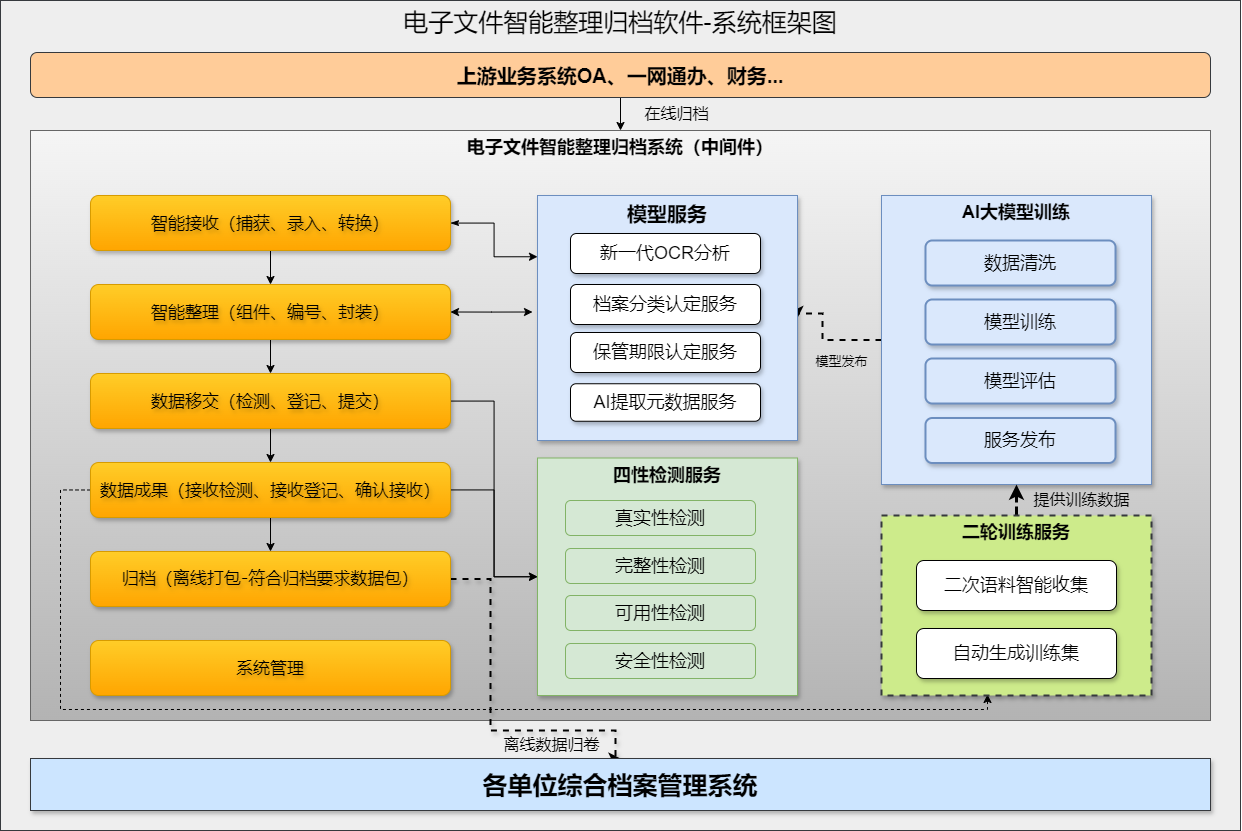

The diagram above was exported from draw.io. Its source (the exported page's mxGraphModel, read from the mxfile embedded in the PNG):
<mxGraphModel dx="2316" dy="900" grid="1" gridSize="10" guides="1" tooltips="1" connect="1" arrows="1" fold="1" page="1" pageScale="1" pageWidth="827" pageHeight="1169" math="0" shadow="0">
  <root>
    <mxCell id="0" />
    <mxCell id="1" parent="0" />
    <mxCell id="cdDNJKbi0CtiinLO9RGu-1" value="电子文件智能整理归档软件-系统框架图" style="rounded=0;whiteSpace=wrap;html=1;fillColor=#eeeeee;strokeColor=#36393d;verticalAlign=top;fontSize=25;fontFamily=Helvetica;textShadow=0;" parent="1" vertex="1">
      <mxGeometry x="-40" y="100" width="1240" height="830" as="geometry" />
    </mxCell>
    <mxCell id="B6yNbFnPn5yZVpr9wofR-37" style="edgeStyle=orthogonalEdgeStyle;rounded=0;orthogonalLoop=1;jettySize=auto;html=1;entryX=0.5;entryY=0;entryDx=0;entryDy=0;fontSize=18;" parent="1" source="B6yNbFnPn5yZVpr9wofR-1" target="B6yNbFnPn5yZVpr9wofR-2" edge="1">
      <mxGeometry relative="1" as="geometry" />
    </mxCell>
    <mxCell id="B6yNbFnPn5yZVpr9wofR-53" value="&lt;font style=&quot;font-size: 16px;&quot;&gt;在线归档&lt;/font&gt;" style="edgeLabel;html=1;align=center;verticalAlign=middle;resizable=0;points=[];labelBackgroundColor=none;" parent="B6yNbFnPn5yZVpr9wofR-37" vertex="1" connectable="0">
      <mxGeometry x="0.2382" y="8" relative="1" as="geometry">
        <mxPoint x="47" y="1" as="offset" />
      </mxGeometry>
    </mxCell>
    <mxCell id="B6yNbFnPn5yZVpr9wofR-1" value="上游业务系统OA、一网通办、财务..." style="rounded=1;whiteSpace=wrap;html=1;fontSize=20;fillColor=#ffcc99;strokeColor=#36393d;fontStyle=1" parent="1" vertex="1">
      <mxGeometry x="-10" y="152" width="1180" height="45" as="geometry" />
    </mxCell>
    <mxCell id="B6yNbFnPn5yZVpr9wofR-2" value="电子文件智能整理归档系统（中间件）" style="rounded=0;whiteSpace=wrap;html=1;verticalAlign=top;fontSize=18;fillColor=#f5f5f5;gradientColor=#b3b3b3;strokeColor=#666666;fontStyle=1;align=center;" parent="1" vertex="1">
      <mxGeometry x="-10" y="230" width="1180" height="590" as="geometry" />
    </mxCell>
    <mxCell id="B6yNbFnPn5yZVpr9wofR-54" style="edgeStyle=orthogonalEdgeStyle;rounded=0;orthogonalLoop=1;jettySize=auto;html=1;entryX=0;entryY=0.25;entryDx=0;entryDy=0;startArrow=classicThin;startFill=1;" parent="1" source="B6yNbFnPn5yZVpr9wofR-4" target="B6yNbFnPn5yZVpr9wofR-23" edge="1">
      <mxGeometry relative="1" as="geometry" />
    </mxCell>
    <mxCell id="B6yNbFnPn5yZVpr9wofR-56" style="edgeStyle=orthogonalEdgeStyle;rounded=0;orthogonalLoop=1;jettySize=auto;html=1;entryX=0.5;entryY=0;entryDx=0;entryDy=0;" parent="1" source="B6yNbFnPn5yZVpr9wofR-4" target="B6yNbFnPn5yZVpr9wofR-5" edge="1">
      <mxGeometry relative="1" as="geometry" />
    </mxCell>
    <mxCell id="B6yNbFnPn5yZVpr9wofR-4" value="智能接收（捕获、录入、转换）" style="rounded=1;whiteSpace=wrap;html=1;fontSize=17;fillColor=#ffcd28;gradientColor=#ffa500;strokeColor=#d79b00;fontStyle=0;fontFamily=Verdana;shadow=1;textShadow=1;" parent="1" vertex="1">
      <mxGeometry x="50" y="295" width="360" height="55" as="geometry" />
    </mxCell>
    <mxCell id="B6yNbFnPn5yZVpr9wofR-51" style="edgeStyle=orthogonalEdgeStyle;rounded=0;orthogonalLoop=1;jettySize=auto;html=1;entryX=0;entryY=0.5;entryDx=0;entryDy=0;startArrow=classic;startFill=1;endArrow=classic;endFill=1;exitX=1;exitY=0.5;exitDx=0;exitDy=0;" parent="1" edge="1" source="B6yNbFnPn5yZVpr9wofR-5">
      <mxGeometry relative="1" as="geometry">
        <mxPoint x="429" y="410.48387096774184" as="sourcePoint" />
        <mxPoint x="492" y="411.5" as="targetPoint" />
      </mxGeometry>
    </mxCell>
    <mxCell id="B6yNbFnPn5yZVpr9wofR-57" value="" style="edgeStyle=orthogonalEdgeStyle;rounded=0;orthogonalLoop=1;jettySize=auto;html=1;" parent="1" source="B6yNbFnPn5yZVpr9wofR-5" target="B6yNbFnPn5yZVpr9wofR-6" edge="1">
      <mxGeometry relative="1" as="geometry" />
    </mxCell>
    <mxCell id="B6yNbFnPn5yZVpr9wofR-5" value="智能整理（组件、编号、封装）" style="rounded=1;whiteSpace=wrap;html=1;fontSize=17;fillColor=#ffcd28;gradientColor=#ffa500;strokeColor=#d79b00;fontStyle=0;fontFamily=Verdana;shadow=1;textShadow=1;" parent="1" vertex="1">
      <mxGeometry x="50" y="384" width="360" height="55" as="geometry" />
    </mxCell>
    <mxCell id="B6yNbFnPn5yZVpr9wofR-47" style="edgeStyle=orthogonalEdgeStyle;rounded=0;orthogonalLoop=1;jettySize=auto;html=1;entryX=0;entryY=0.5;entryDx=0;entryDy=0;" parent="1" source="B6yNbFnPn5yZVpr9wofR-6" target="B6yNbFnPn5yZVpr9wofR-32" edge="1">
      <mxGeometry relative="1" as="geometry" />
    </mxCell>
    <mxCell id="B6yNbFnPn5yZVpr9wofR-58" value="" style="edgeStyle=orthogonalEdgeStyle;rounded=0;orthogonalLoop=1;jettySize=auto;html=1;" parent="1" source="B6yNbFnPn5yZVpr9wofR-6" target="B6yNbFnPn5yZVpr9wofR-7" edge="1">
      <mxGeometry relative="1" as="geometry" />
    </mxCell>
    <mxCell id="B6yNbFnPn5yZVpr9wofR-6" value="数据移交（检测、登记、提交）" style="rounded=1;whiteSpace=wrap;html=1;fontSize=17;fillColor=#ffcd28;gradientColor=#ffa500;strokeColor=#d79b00;fontStyle=0;fontFamily=Verdana;shadow=1;textShadow=1;" parent="1" vertex="1">
      <mxGeometry x="50" y="473" width="360" height="55" as="geometry" />
    </mxCell>
    <mxCell id="B6yNbFnPn5yZVpr9wofR-48" style="edgeStyle=orthogonalEdgeStyle;rounded=0;orthogonalLoop=1;jettySize=auto;html=1;entryX=0;entryY=0.5;entryDx=0;entryDy=0;" parent="1" source="B6yNbFnPn5yZVpr9wofR-7" target="B6yNbFnPn5yZVpr9wofR-32" edge="1">
      <mxGeometry relative="1" as="geometry" />
    </mxCell>
    <mxCell id="B6yNbFnPn5yZVpr9wofR-59" value="" style="edgeStyle=orthogonalEdgeStyle;rounded=0;orthogonalLoop=1;jettySize=auto;html=1;" parent="1" source="B6yNbFnPn5yZVpr9wofR-7" target="B6yNbFnPn5yZVpr9wofR-8" edge="1">
      <mxGeometry relative="1" as="geometry" />
    </mxCell>
    <mxCell id="cdDNJKbi0CtiinLO9RGu-2" style="edgeStyle=orthogonalEdgeStyle;rounded=0;orthogonalLoop=1;jettySize=auto;html=1;entryX=0.5;entryY=1;entryDx=0;entryDy=0;exitX=0;exitY=0.5;exitDx=0;exitDy=0;dashed=1;" parent="1" source="B6yNbFnPn5yZVpr9wofR-7" edge="1">
      <mxGeometry relative="1" as="geometry">
        <mxPoint x="429" y="588.4666666666665" as="sourcePoint" />
        <mxPoint x="947" y="794" as="targetPoint" />
        <Array as="points">
          <mxPoint x="20" y="589" />
          <mxPoint x="20" y="809" />
          <mxPoint x="947" y="809" />
        </Array>
      </mxGeometry>
    </mxCell>
    <mxCell id="B6yNbFnPn5yZVpr9wofR-7" value="数据成果（接收检测、接收登记、确认接收）" style="rounded=1;whiteSpace=wrap;html=1;fontSize=17;fillColor=#ffcd28;gradientColor=#ffa500;strokeColor=#d79b00;fontStyle=0;fontFamily=Verdana;shadow=1;textShadow=1;" parent="1" vertex="1">
      <mxGeometry x="50" y="562" width="360" height="55" as="geometry" />
    </mxCell>
    <mxCell id="B6yNbFnPn5yZVpr9wofR-61" style="edgeStyle=orthogonalEdgeStyle;rounded=0;orthogonalLoop=1;jettySize=auto;html=1;entryX=0.5;entryY=0;entryDx=0;entryDy=0;dashed=1;strokeWidth=2;shadow=1;" parent="1" source="B6yNbFnPn5yZVpr9wofR-8" target="B6yNbFnPn5yZVpr9wofR-9" edge="1">
      <mxGeometry relative="1" as="geometry">
        <Array as="points">
          <mxPoint x="450" y="679" />
          <mxPoint x="450" y="830" />
          <mxPoint x="575" y="830" />
        </Array>
      </mxGeometry>
    </mxCell>
    <mxCell id="B6yNbFnPn5yZVpr9wofR-63" value="&lt;font&gt;离线数据归卷&lt;/font&gt;" style="edgeLabel;html=1;align=center;verticalAlign=middle;resizable=0;points=[];fontSize=16;labelBackgroundColor=none;" parent="B6yNbFnPn5yZVpr9wofR-61" vertex="1" connectable="0">
      <mxGeometry x="0.6141" y="-1" relative="1" as="geometry">
        <mxPoint x="-30" y="12" as="offset" />
      </mxGeometry>
    </mxCell>
    <mxCell id="B6yNbFnPn5yZVpr9wofR-8" value="归档（离线打包-符合归档要求数据包）" style="rounded=1;whiteSpace=wrap;html=1;fontSize=17;fillColor=#ffcd28;gradientColor=#ffa500;strokeColor=#d79b00;fontStyle=0;fontFamily=Verdana;shadow=1;textShadow=1;" parent="1" vertex="1">
      <mxGeometry x="50" y="651" width="360" height="55" as="geometry" />
    </mxCell>
    <mxCell id="B6yNbFnPn5yZVpr9wofR-9" value="各单位综合档案管理系统" style="rounded=0;whiteSpace=wrap;html=1;fontSize=25;fillColor=#cce5ff;strokeColor=#36393d;fontStyle=1;shadow=1;" parent="1" vertex="1">
      <mxGeometry x="-10" y="858" width="1180" height="52" as="geometry" />
    </mxCell>
    <mxCell id="B6yNbFnPn5yZVpr9wofR-46" style="edgeStyle=orthogonalEdgeStyle;rounded=0;orthogonalLoop=1;jettySize=auto;html=1;exitX=0;exitY=0.5;exitDx=0;exitDy=0;entryX=1;entryY=0.5;entryDx=0;entryDy=0;dashed=1;strokeWidth=2;strokeColor=#000000;" parent="1" source="B6yNbFnPn5yZVpr9wofR-10" target="B6yNbFnPn5yZVpr9wofR-23" edge="1">
      <mxGeometry relative="1" as="geometry">
        <Array as="points">
          <mxPoint x="782" y="439" />
          <mxPoint x="782" y="413" />
        </Array>
      </mxGeometry>
    </mxCell>
    <mxCell id="B6yNbFnPn5yZVpr9wofR-62" value="模型发布" style="edgeLabel;html=1;align=center;verticalAlign=middle;resizable=0;points=[];fontSize=13;labelBackgroundColor=none;" parent="B6yNbFnPn5yZVpr9wofR-46" vertex="1" connectable="0">
      <mxGeometry x="0.0755" y="3" relative="1" as="geometry">
        <mxPoint x="21" y="23" as="offset" />
      </mxGeometry>
    </mxCell>
    <mxCell id="B6yNbFnPn5yZVpr9wofR-10" value="AI大模型训练" style="rounded=0;whiteSpace=wrap;html=1;verticalAlign=top;fontSize=18;shadow=1;fillColor=#dae8fc;strokeColor=#6c8ebf;fontStyle=1" parent="1" vertex="1">
      <mxGeometry x="841" y="295" width="270" height="289" as="geometry" />
    </mxCell>
    <mxCell id="B6yNbFnPn5yZVpr9wofR-12" value="数据清洗" style="rounded=1;whiteSpace=wrap;html=1;fontSize=18;shadow=1;fillColor=#dae8fc;strokeColor=#6c8ebf;textShadow=0;fontStyle=0;strokeWidth=2;" parent="1" vertex="1">
      <mxGeometry x="885" y="340" width="190" height="45" as="geometry" />
    </mxCell>
    <mxCell id="B6yNbFnPn5yZVpr9wofR-42" style="edgeStyle=orthogonalEdgeStyle;rounded=0;orthogonalLoop=1;jettySize=auto;html=1;entryX=0.5;entryY=1;entryDx=0;entryDy=0;dashed=1;strokeWidth=3;" parent="1" source="B6yNbFnPn5yZVpr9wofR-13" target="B6yNbFnPn5yZVpr9wofR-10" edge="1">
      <mxGeometry relative="1" as="geometry" />
    </mxCell>
    <mxCell id="cdDNJKbi0CtiinLO9RGu-3" value="提供训练数据" style="edgeLabel;html=1;align=center;verticalAlign=middle;resizable=0;points=[];labelBackgroundColor=none;fontSize=16;" parent="B6yNbFnPn5yZVpr9wofR-42" vertex="1" connectable="0">
      <mxGeometry x="-0.4297" y="-3" relative="1" as="geometry">
        <mxPoint x="61" y="-2" as="offset" />
      </mxGeometry>
    </mxCell>
    <mxCell id="B6yNbFnPn5yZVpr9wofR-13" value="二轮训练服务" style="rounded=0;whiteSpace=wrap;html=1;verticalAlign=top;fontSize=18;shadow=1;fillColor=#cdeb8b;strokeColor=#36393d;fontStyle=1;dashed=1;strokeWidth=2;" parent="1" vertex="1">
      <mxGeometry x="841" y="615" width="270" height="180" as="geometry" />
    </mxCell>
    <mxCell id="B6yNbFnPn5yZVpr9wofR-16" value="系统管理" style="rounded=1;whiteSpace=wrap;html=1;fontSize=17;fillColor=#ffcd28;gradientColor=#ffa500;strokeColor=#d79b00;fontStyle=0;fontFamily=Verdana;shadow=1;textShadow=1;" parent="1" vertex="1">
      <mxGeometry x="50" y="740" width="360" height="55" as="geometry" />
    </mxCell>
    <mxCell id="B6yNbFnPn5yZVpr9wofR-18" value="模型训练" style="rounded=1;whiteSpace=wrap;html=1;fontSize=18;shadow=1;fillColor=#dae8fc;strokeColor=#6c8ebf;textShadow=0;fontStyle=0;strokeWidth=2;" parent="1" vertex="1">
      <mxGeometry x="885" y="399" width="190" height="45" as="geometry" />
    </mxCell>
    <mxCell id="B6yNbFnPn5yZVpr9wofR-19" value="模型评估" style="rounded=1;whiteSpace=wrap;html=1;fontSize=18;shadow=1;fillColor=#dae8fc;strokeColor=#6c8ebf;textShadow=0;fontStyle=0;strokeWidth=2;" parent="1" vertex="1">
      <mxGeometry x="885" y="458" width="190" height="45" as="geometry" />
    </mxCell>
    <mxCell id="B6yNbFnPn5yZVpr9wofR-20" value="服务发布" style="rounded=1;whiteSpace=wrap;html=1;fontSize=18;shadow=1;fillColor=#dae8fc;strokeColor=#6c8ebf;textShadow=0;fontStyle=0;strokeWidth=2;" parent="1" vertex="1">
      <mxGeometry x="885" y="517.5" width="190" height="45" as="geometry" />
    </mxCell>
    <mxCell id="B6yNbFnPn5yZVpr9wofR-23" value="模型服务" style="rounded=0;whiteSpace=wrap;html=1;verticalAlign=top;fontSize=20;shadow=1;fillColor=#dae8fc;strokeColor=#6c8ebf;fontStyle=1" parent="1" vertex="1">
      <mxGeometry x="497" y="295" width="260" height="245" as="geometry" />
    </mxCell>
    <mxCell id="B6yNbFnPn5yZVpr9wofR-24" value="档案分类认定服务" style="rounded=1;whiteSpace=wrap;html=1;fontSize=18;glass=0;shadow=1;" parent="1" vertex="1">
      <mxGeometry x="530" y="384" width="190" height="40" as="geometry" />
    </mxCell>
    <mxCell id="B6yNbFnPn5yZVpr9wofR-25" value="保管期限认定服务" style="rounded=1;whiteSpace=wrap;html=1;fontSize=18;glass=0;shadow=1;" parent="1" vertex="1">
      <mxGeometry x="530" y="432" width="190" height="40" as="geometry" />
    </mxCell>
    <mxCell id="B6yNbFnPn5yZVpr9wofR-26" value="AI提取元数据服务" style="rounded=1;whiteSpace=wrap;html=1;fontSize=18;glass=0;shadow=1;" parent="1" vertex="1">
      <mxGeometry x="530" y="483.25" width="190" height="37.5" as="geometry" />
    </mxCell>
    <mxCell id="B6yNbFnPn5yZVpr9wofR-29" value="二次语料智能收集" style="rounded=1;whiteSpace=wrap;html=1;fontSize=18;shadow=1;" parent="1" vertex="1">
      <mxGeometry x="876" y="660" width="200" height="50" as="geometry" />
    </mxCell>
    <mxCell id="B6yNbFnPn5yZVpr9wofR-30" value="自动生成训练集" style="rounded=1;whiteSpace=wrap;html=1;fontSize=18;shadow=1;" parent="1" vertex="1">
      <mxGeometry x="876" y="728" width="200" height="50" as="geometry" />
    </mxCell>
    <mxCell id="B6yNbFnPn5yZVpr9wofR-32" value="四性检测服务" style="rounded=0;whiteSpace=wrap;html=1;verticalAlign=top;fontSize=18;shadow=1;fillColor=#d5e8d4;strokeColor=#82b366;fontStyle=1" parent="1" vertex="1">
      <mxGeometry x="497" y="557.5" width="260" height="237.5" as="geometry" />
    </mxCell>
    <mxCell id="B6yNbFnPn5yZVpr9wofR-33" value="真实性检测" style="rounded=1;whiteSpace=wrap;html=1;fontSize=18;fillColor=#d5e8d4;strokeColor=#82b366;" parent="1" vertex="1">
      <mxGeometry x="525" y="600" width="190" height="35" as="geometry" />
    </mxCell>
    <mxCell id="B6yNbFnPn5yZVpr9wofR-34" value="完整性检测" style="rounded=1;whiteSpace=wrap;html=1;fontSize=18;fillColor=#d5e8d4;strokeColor=#82b366;" parent="1" vertex="1">
      <mxGeometry x="525" y="648" width="190" height="35" as="geometry" />
    </mxCell>
    <mxCell id="B6yNbFnPn5yZVpr9wofR-35" value="可用性检测" style="rounded=1;whiteSpace=wrap;html=1;fontSize=18;fillColor=#d5e8d4;strokeColor=#82b366;" parent="1" vertex="1">
      <mxGeometry x="525" y="695" width="190" height="35" as="geometry" />
    </mxCell>
    <mxCell id="B6yNbFnPn5yZVpr9wofR-36" value="安全性检测" style="rounded=1;whiteSpace=wrap;html=1;fontSize=18;fillColor=#d5e8d4;strokeColor=#82b366;" parent="1" vertex="1">
      <mxGeometry x="525" y="743" width="190" height="35" as="geometry" />
    </mxCell>
    <mxCell id="_biYX5UJLzgwxM5YhfD3-1" value="新一代OCR分析" style="rounded=1;whiteSpace=wrap;html=1;fontSize=18;glass=0;shadow=1;" vertex="1" parent="1">
      <mxGeometry x="530" y="333" width="190" height="40" as="geometry" />
    </mxCell>
  </root>
</mxGraphModel>